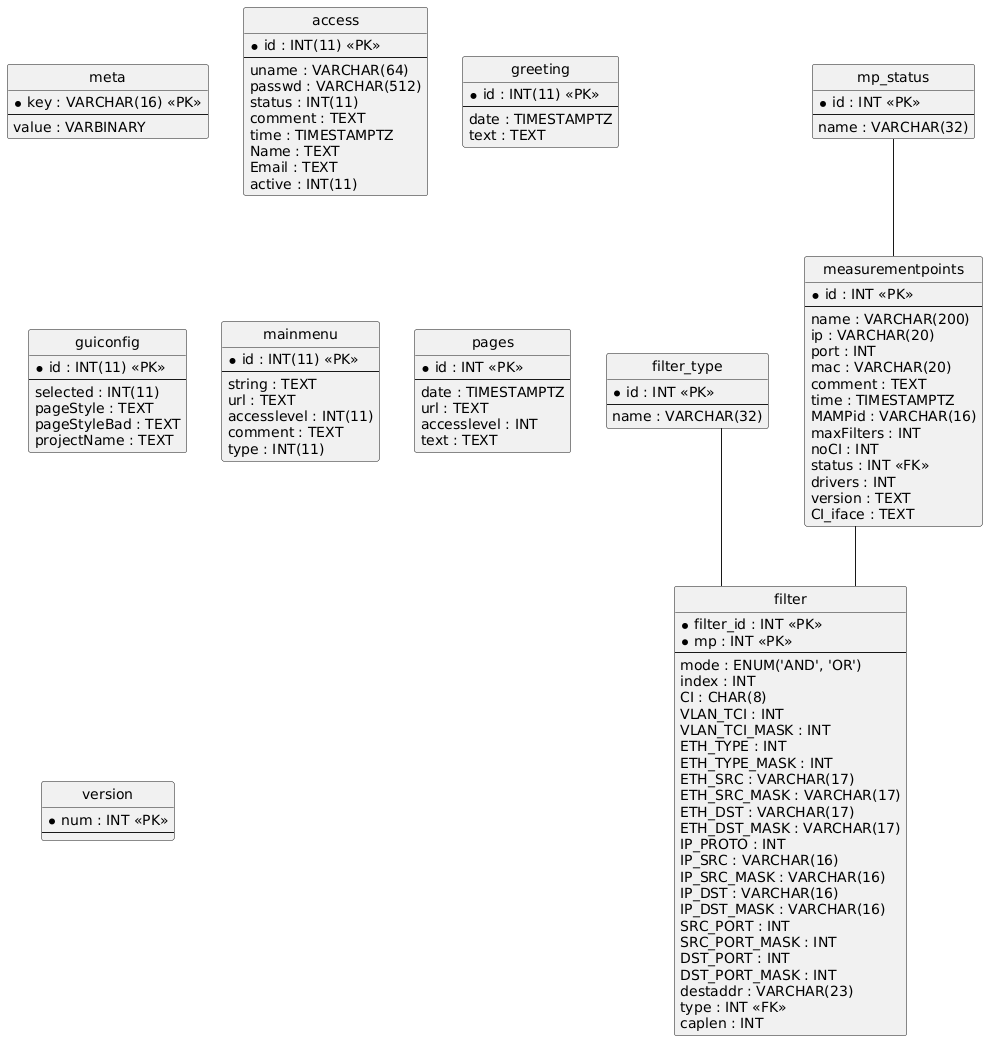

The diagram above was rendered by PlantUML. Its source (embedded in the PNG):
@startuml
hide circle
skinparam linetype ortho

entity "meta" as meta {
  * key : VARCHAR(16) <<PK>>
  --
  value : VARBINARY
}

entity "access" as access {
  * id : INT(11) <<PK>>
  --
  uname : VARCHAR(64)
  passwd : VARCHAR(512)
  status : INT(11)
  comment : TEXT
  time : TIMESTAMPTZ
  Name : TEXT
  Email : TEXT
  active : INT(11)
}

entity "greeting" as greeting {
  * id : INT(11) <<PK>>
  --
  date : TIMESTAMPTZ
  text : TEXT
}

entity "guiconfig" as guiconfig {
  * id : INT(11) <<PK>>
  --
  selected : INT(11)
  pageStyle : TEXT
  pageStyleBad : TEXT
  projectName : TEXT
}

entity "mainmenu" as mainmenu {
  * id : INT(11) <<PK>>
  --
  string : TEXT
  url : TEXT
  accesslevel : INT(11)
  comment : TEXT
  type : INT(11)
}

entity "filter_type" as filter_type {
  * id : INT <<PK>>
  --
  name : VARCHAR(32)
}

entity "mp_status" as mp_status {
  * id : INT <<PK>>
  --
  name : VARCHAR(32)
}

entity "measurementpoints" as measurementpoints {
  * id : INT <<PK>>
  --
  name : VARCHAR(200)
  ip : VARCHAR(20)
  port : INT
  mac : VARCHAR(20)
  comment : TEXT
  time : TIMESTAMPTZ
  MAMPid : VARCHAR(16)
  maxFilters : INT
  noCI : INT
  status : INT <<FK>>
  drivers : INT
  version : TEXT
  CI_iface : TEXT
}

entity "pages" as pages {
  * id : INT <<PK>>
  --
  date : TIMESTAMPTZ
  url : TEXT
  accesslevel : INT
  text : TEXT
}

entity "filter" as filter {
  * filter_id : INT <<PK>>
  * mp : INT <<PK>>
  --
  mode : ENUM('AND', 'OR')
  index : INT
  CI : CHAR(8)
  VLAN_TCI : INT
  VLAN_TCI_MASK : INT
  ETH_TYPE : INT
  ETH_TYPE_MASK : INT
  ETH_SRC : VARCHAR(17)
  ETH_SRC_MASK : VARCHAR(17)
  ETH_DST : VARCHAR(17)
  ETH_DST_MASK : VARCHAR(17)
  IP_PROTO : INT
  IP_SRC : VARCHAR(16)
  IP_SRC_MASK : VARCHAR(16)
  IP_DST : VARCHAR(16)
  IP_DST_MASK : VARCHAR(16)
  SRC_PORT : INT
  SRC_PORT_MASK : INT
  DST_PORT : INT
  DST_PORT_MASK : INT
  destaddr : VARCHAR(23)
  type : INT <<FK>>
  caplen : INT
}

entity "version" as version {
  * num : INT <<PK>>
  --
}

mp_status -- measurementpoints
measurementpoints -- filter
filter_type -- filter
@enduml